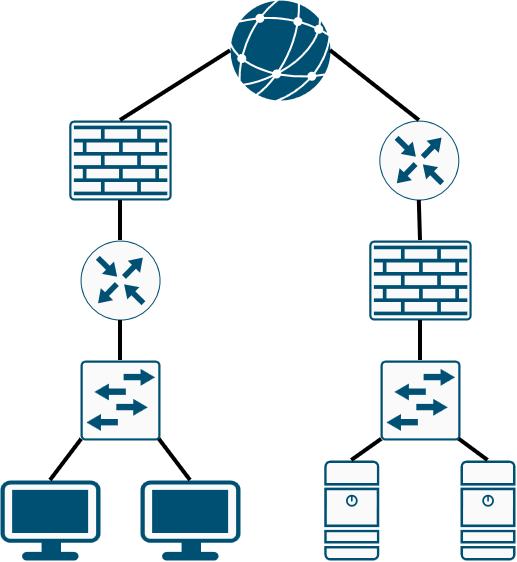

The diagram above was exported from draw.io. Its source (the exported page's mxGraphModel, read from the mxfile embedded in the PNG):
<mxGraphModel dx="2445" dy="949" grid="1" gridSize="10" guides="1" tooltips="1" connect="1" arrows="1" fold="1" page="1" pageScale="1" pageWidth="850" pageHeight="1100" math="0" shadow="0">
  <root>
    <mxCell id="0" />
    <mxCell id="1" parent="0" />
    <mxCell id="6kR5Wsqpw0ED-08sN0IA-1" parent="1" style="sketch=0;points=[[0.015,0.015,0],[0.985,0.015,0],[0.985,0.985,0],[0.015,0.985,0],[0.25,0,0],[0.5,0,0],[0.75,0,0],[1,0.25,0],[1,0.5,0],[1,0.75,0],[0.75,1,0],[0.5,1,0],[0.25,1,0],[0,0.75,0],[0,0.5,0],[0,0.25,0]];verticalLabelPosition=bottom;html=1;verticalAlign=top;aspect=fixed;align=center;pointerEvents=1;shape=mxgraph.cisco19.rect;prIcon=l2_switch;fillColor=#FAFAFA;strokeColor=#005073;labelPerimeter=1;" value="" vertex="1">
      <mxGeometry height="80" width="80" x="248" y="600" as="geometry" />
    </mxCell>
    <mxCell id="6kR5Wsqpw0ED-08sN0IA-2" parent="1" style="sketch=0;points=[[0.015,0.015,0],[0.985,0.015,0],[0.985,0.985,0],[0.015,0.985,0],[0.25,0,0],[0.5,0,0],[0.75,0,0],[1,0.25,0],[1,0.5,0],[1,0.75,0],[0.75,1,0],[0.5,1,0],[0.25,1,0],[0,0.75,0],[0,0.5,0],[0,0.25,0]];verticalLabelPosition=bottom;html=1;verticalAlign=top;aspect=fixed;align=center;pointerEvents=1;shape=mxgraph.cisco19.rect;prIcon=l2_switch;fillColor=#FAFAFA;strokeColor=#005073;labelPerimeter=1;" value="" vertex="1">
      <mxGeometry height="80" width="80" x="548" y="600" as="geometry" />
    </mxCell>
    <mxCell id="6kR5Wsqpw0ED-08sN0IA-3" parent="1" style="sketch=0;points=[[0.5,0,0],[1,0.5,0],[0.5,1,0],[0,0.5,0],[0.145,0.145,0],[0.8555,0.145,0],[0.855,0.8555,0],[0.145,0.855,0]];verticalLabelPosition=bottom;html=1;verticalAlign=top;aspect=fixed;align=center;pointerEvents=1;shape=mxgraph.cisco19.rect;prIcon=router;fillColor=#FAFAFA;strokeColor=#005073;labelPerimeter=1;" value="" vertex="1">
      <mxGeometry height="80" width="80" x="546.8" y="360" as="geometry" />
    </mxCell>
    <mxCell id="6kR5Wsqpw0ED-08sN0IA-4" parent="1" style="sketch=0;points=[[0.5,0,0],[1,0.5,0],[0.5,1,0],[0,0.5,0],[0.145,0.145,0],[0.8555,0.145,0],[0.855,0.8555,0],[0.145,0.855,0]];verticalLabelPosition=bottom;html=1;verticalAlign=top;aspect=fixed;align=center;pointerEvents=1;shape=mxgraph.cisco19.rect;prIcon=router;fillColor=#FAFAFA;strokeColor=#005073;labelPerimeter=1;" value="" vertex="1">
      <mxGeometry height="80" width="80" x="248" y="480" as="geometry" />
    </mxCell>
    <mxCell id="6kR5Wsqpw0ED-08sN0IA-5" parent="1" style="sketch=0;points=[[0.015,0.015,0],[0.985,0.015,0],[0.985,0.985,0],[0.015,0.985,0],[0.25,0,0],[0.5,0,0],[0.75,0,0],[1,0.25,0],[1,0.5,0],[1,0.75,0],[0.75,1,0],[0.5,1,0],[0.25,1,0],[0,0.75,0],[0,0.5,0],[0,0.25,0]];verticalLabelPosition=bottom;html=1;verticalAlign=top;aspect=fixed;align=center;pointerEvents=1;shape=mxgraph.cisco19.rect;prIcon=firewall;fillColor=#FAFAFA;strokeColor=#005073;labelPerimeter=1;" value="" vertex="1">
      <mxGeometry height="80" width="102.4" x="536.8" y="480" as="geometry" />
    </mxCell>
    <mxCell id="6kR5Wsqpw0ED-08sN0IA-6" parent="1" style="sketch=0;points=[[0.015,0.015,0],[0.985,0.015,0],[0.985,0.985,0],[0.015,0.985,0],[0.25,0,0],[0.5,0,0],[0.75,0,0],[1,0.25,0],[1,0.5,0],[1,0.75,0],[0.75,1,0],[0.5,1,0],[0.25,1,0],[0,0.75,0],[0,0.5,0],[0,0.25,0]];verticalLabelPosition=bottom;html=1;verticalAlign=top;aspect=fixed;align=center;pointerEvents=1;shape=mxgraph.cisco19.rect;prIcon=firewall;fillColor=#FAFAFA;strokeColor=#005073;labelPerimeter=1;" value="" vertex="1">
      <mxGeometry height="80" width="102.4" x="236.8" y="360" as="geometry" />
    </mxCell>
    <mxCell id="6kR5Wsqpw0ED-08sN0IA-7" parent="1" style="points=[[0.03,0.03,0],[0.5,0,0],[0.97,0.03,0],[1,0.4,0],[0.97,0.745,0],[0.5,1,0],[0.03,0.745,0],[0,0.4,0]];verticalLabelPosition=bottom;sketch=0;html=1;verticalAlign=top;aspect=fixed;align=center;pointerEvents=1;shape=mxgraph.cisco19.workstation2;fillColor=#fafafa;strokeColor=#005073;labelPerimeter=1;" value="" vertex="1">
      <mxGeometry height="80" width="100" x="168" y="720" as="geometry" />
    </mxCell>
    <mxCell id="6kR5Wsqpw0ED-08sN0IA-8" parent="1" style="points=[[0.03,0.03,0],[0.5,0,0],[0.97,0.03,0],[1,0.4,0],[0.97,0.745,0],[0.5,1,0],[0.03,0.745,0],[0,0.4,0]];verticalLabelPosition=bottom;sketch=0;html=1;verticalAlign=top;aspect=fixed;align=center;pointerEvents=1;shape=mxgraph.cisco19.workstation2;fillColor=#fafafa;strokeColor=#005073;labelPerimeter=1;" value="" vertex="1">
      <mxGeometry height="80" width="100" x="308" y="720" as="geometry" />
    </mxCell>
    <mxCell id="6kR5Wsqpw0ED-08sN0IA-9" parent="1" style="sketch=0;points=[[0.015,0.015,0],[0.985,0.015,0],[0.985,0.985,0],[0.015,0.985,0],[0.25,0,0],[0.5,0,0],[0.75,0,0],[1,0.25,0],[1,0.5,0],[1,0.75,0],[0.75,1,0],[0.5,1,0],[0.25,1,0],[0,0.75,0],[0,0.5,0],[0,0.25,0]];verticalLabelPosition=bottom;html=1;verticalAlign=top;aspect=fixed;align=center;pointerEvents=1;shape=mxgraph.cisco19.server2;fillColor=#fafafa;strokeColor=#005073;labelPerimeter=1;" value="" vertex="1">
      <mxGeometry height="100" width="55" x="491.8" y="700" as="geometry" />
    </mxCell>
    <mxCell id="6kR5Wsqpw0ED-08sN0IA-11" parent="1" style="verticalLabelPosition=bottom;sketch=0;html=1;fillColor=#005073;strokeColor=#001DBC;verticalAlign=top;pointerEvents=1;align=center;shape=mxgraph.cisco_safe.iot_things_icons.icon47;labelPerimeter=1;fontColor=#ffffff;" value="" vertex="1">
      <mxGeometry height="100" width="100" x="398" y="240" as="geometry" />
    </mxCell>
    <mxCell id="6kR5Wsqpw0ED-08sN0IA-12" parent="1" style="sketch=0;points=[[0.015,0.015,0],[0.985,0.015,0],[0.985,0.985,0],[0.015,0.985,0],[0.25,0,0],[0.5,0,0],[0.75,0,0],[1,0.25,0],[1,0.5,0],[1,0.75,0],[0.75,1,0],[0.5,1,0],[0.25,1,0],[0,0.75,0],[0,0.5,0],[0,0.25,0]];verticalLabelPosition=bottom;html=1;verticalAlign=top;aspect=fixed;align=center;pointerEvents=1;shape=mxgraph.cisco19.server2;fillColor=#fafafa;strokeColor=#005073;labelPerimeter=1;" value="" vertex="1">
      <mxGeometry height="100" width="55" x="628" y="700" as="geometry" />
    </mxCell>
    <mxCell id="6kR5Wsqpw0ED-08sN0IA-13" edge="1" parent="1" source="6kR5Wsqpw0ED-08sN0IA-7" style="endArrow=none;html=1;rounded=0;defaultLabelBackgroundColor=page;strokeWidth=4;entryX=0.015;entryY=0.985;entryDx=0;entryDy=0;entryPerimeter=0;exitX=0.5;exitY=0;exitDx=0;exitDy=0;exitPerimeter=0;" target="6kR5Wsqpw0ED-08sN0IA-1" value="">
      <mxGeometry height="50" relative="1" width="50" as="geometry">
        <mxPoint x="218" y="720" as="sourcePoint" />
        <mxPoint x="268" y="670" as="targetPoint" />
      </mxGeometry>
    </mxCell>
    <mxCell id="6kR5Wsqpw0ED-08sN0IA-15" edge="1" parent="1" source="6kR5Wsqpw0ED-08sN0IA-8" style="endArrow=none;html=1;rounded=0;defaultLabelBackgroundColor=page;strokeWidth=4;entryX=0.985;entryY=0.985;entryDx=0;entryDy=0;entryPerimeter=0;exitX=0.5;exitY=0;exitDx=0;exitDy=0;exitPerimeter=0;" target="6kR5Wsqpw0ED-08sN0IA-1" value="">
      <mxGeometry height="50" relative="1" width="50" as="geometry">
        <mxPoint x="288" y="741" as="sourcePoint" />
        <mxPoint x="319" y="700" as="targetPoint" />
      </mxGeometry>
    </mxCell>
    <mxCell id="6kR5Wsqpw0ED-08sN0IA-16" edge="1" parent="1" source="6kR5Wsqpw0ED-08sN0IA-1" style="endArrow=none;html=1;rounded=0;defaultLabelBackgroundColor=page;strokeWidth=4;entryX=0.5;entryY=1;entryDx=0;entryDy=0;entryPerimeter=0;exitX=0.5;exitY=0;exitDx=0;exitDy=0;exitPerimeter=0;" target="6kR5Wsqpw0ED-08sN0IA-4" value="">
      <mxGeometry height="50" relative="1" width="50" as="geometry">
        <mxPoint x="368" y="711" as="sourcePoint" />
        <mxPoint x="399" y="670" as="targetPoint" />
      </mxGeometry>
    </mxCell>
    <mxCell id="6kR5Wsqpw0ED-08sN0IA-17" edge="1" parent="1" style="endArrow=none;html=1;rounded=0;defaultLabelBackgroundColor=page;strokeWidth=4;entryX=0.5;entryY=1;entryDx=0;entryDy=0;entryPerimeter=0;exitX=0.5;exitY=0;exitDx=0;exitDy=0;exitPerimeter=0;" target="6kR5Wsqpw0ED-08sN0IA-6" value="">
      <mxGeometry height="50" relative="1" width="50" as="geometry">
        <mxPoint x="288" y="480" as="sourcePoint" />
        <mxPoint x="319" y="439" as="targetPoint" />
      </mxGeometry>
    </mxCell>
    <mxCell id="6kR5Wsqpw0ED-08sN0IA-18" edge="1" parent="1" source="6kR5Wsqpw0ED-08sN0IA-6" style="endArrow=none;html=1;rounded=0;defaultLabelBackgroundColor=page;strokeWidth=4;entryX=0;entryY=0.504;entryDx=0;entryDy=0;entryPerimeter=0;exitX=0.5;exitY=0;exitDx=0;exitDy=0;exitPerimeter=0;" target="6kR5Wsqpw0ED-08sN0IA-11" value="">
      <mxGeometry height="50" relative="1" width="50" as="geometry">
        <mxPoint x="328" y="491" as="sourcePoint" />
        <mxPoint x="359" y="450" as="targetPoint" />
      </mxGeometry>
    </mxCell>
    <mxCell id="6kR5Wsqpw0ED-08sN0IA-19" edge="1" parent="1" source="6kR5Wsqpw0ED-08sN0IA-3" style="endArrow=none;html=1;rounded=0;defaultLabelBackgroundColor=page;strokeWidth=4;entryX=1;entryY=0.501;entryDx=0;entryDy=0;entryPerimeter=0;exitX=0.5;exitY=0;exitDx=0;exitDy=0;exitPerimeter=0;" target="6kR5Wsqpw0ED-08sN0IA-11" value="">
      <mxGeometry height="50" relative="1" width="50" as="geometry">
        <mxPoint x="388" y="451" as="sourcePoint" />
        <mxPoint x="419" y="410" as="targetPoint" />
      </mxGeometry>
    </mxCell>
    <mxCell id="6kR5Wsqpw0ED-08sN0IA-20" edge="1" parent="1" source="6kR5Wsqpw0ED-08sN0IA-5" style="endArrow=none;html=1;rounded=0;defaultLabelBackgroundColor=page;strokeWidth=4;entryX=0.5;entryY=1;entryDx=0;entryDy=0;entryPerimeter=0;exitX=0.5;exitY=0;exitDx=0;exitDy=0;exitPerimeter=0;" target="6kR5Wsqpw0ED-08sN0IA-3" value="">
      <mxGeometry height="50" relative="1" width="50" as="geometry">
        <mxPoint x="518" y="451" as="sourcePoint" />
        <mxPoint x="549" y="410" as="targetPoint" />
      </mxGeometry>
    </mxCell>
    <mxCell id="6kR5Wsqpw0ED-08sN0IA-21" edge="1" parent="1" source="6kR5Wsqpw0ED-08sN0IA-2" style="endArrow=none;html=1;rounded=0;defaultLabelBackgroundColor=page;strokeWidth=4;entryX=0.5;entryY=1;entryDx=0;entryDy=0;entryPerimeter=0;exitX=0.5;exitY=0;exitDx=0;exitDy=0;exitPerimeter=0;" target="6kR5Wsqpw0ED-08sN0IA-5" value="">
      <mxGeometry height="50" relative="1" width="50" as="geometry">
        <mxPoint x="578" y="561" as="sourcePoint" />
        <mxPoint x="609" y="520" as="targetPoint" />
      </mxGeometry>
    </mxCell>
    <mxCell id="6kR5Wsqpw0ED-08sN0IA-22" edge="1" parent="1" source="6kR5Wsqpw0ED-08sN0IA-9" style="endArrow=none;html=1;rounded=0;defaultLabelBackgroundColor=page;strokeWidth=4;entryX=0.015;entryY=0.985;entryDx=0;entryDy=0;entryPerimeter=0;exitX=0.5;exitY=0;exitDx=0;exitDy=0;exitPerimeter=0;" target="6kR5Wsqpw0ED-08sN0IA-2" value="">
      <mxGeometry height="50" relative="1" width="50" as="geometry">
        <mxPoint x="668" y="661" as="sourcePoint" />
        <mxPoint x="699" y="620" as="targetPoint" />
      </mxGeometry>
    </mxCell>
    <mxCell id="6kR5Wsqpw0ED-08sN0IA-23" edge="1" parent="1" source="6kR5Wsqpw0ED-08sN0IA-2" style="endArrow=none;html=1;rounded=0;defaultLabelBackgroundColor=page;strokeWidth=4;entryX=0.5;entryY=0;entryDx=0;entryDy=0;entryPerimeter=0;exitX=0.985;exitY=0.985;exitDx=0;exitDy=0;exitPerimeter=0;" target="6kR5Wsqpw0ED-08sN0IA-12" value="">
      <mxGeometry height="50" relative="1" width="50" as="geometry">
        <mxPoint x="638" y="761" as="sourcePoint" />
        <mxPoint x="669" y="720" as="targetPoint" />
      </mxGeometry>
    </mxCell>
  </root>
</mxGraphModel>